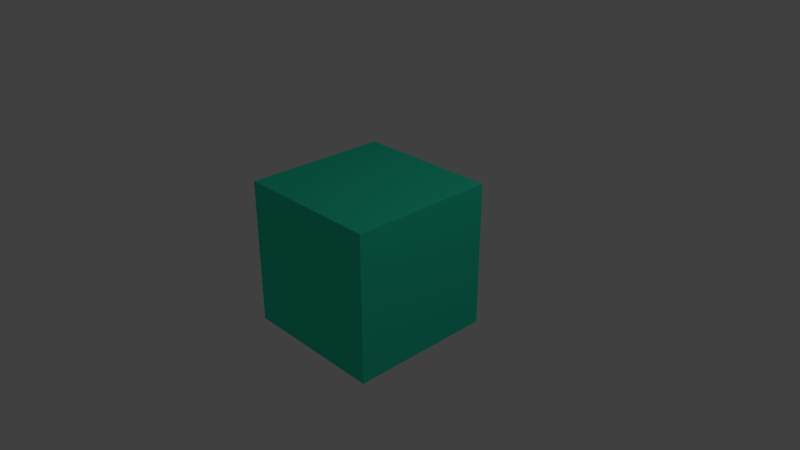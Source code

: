 # Source: luminance.blend  (saved by Blender 2.77.1; exported with 4.5.12 LTS)
import bpy
from mathutils import Matrix  # noqa: F401  (used for matrix-valued properties, if any)

bpy.ops.wm.read_factory_settings(use_empty=True)
scene = bpy.context.scene
scene.name = 'Scene'

# ---- collections
col_collection_1 = bpy.data.collections.new('Collection 1'); scene.collection.children.link(col_collection_1)

# ---- materials (node trees are filled in below, after node groups)
mat_material = bpy.data.materials.new('Material')
mat_material.alpha_threshold = 0.0
mat_material.use_transparent_shadow = False
mat_material.diffuse_color = (0.0311, 0.7944, 0.4904, 1.0)
mat_material.roughness = 0.5
mat_material.line_color = (0.0, 0.0, 0.0, 1.0)

# ---- material node trees

# ---- world
world_world = bpy.data.worlds.new('World'); scene.world = world_world
world_world.color = (0.05088, 0.05088, 0.05088)
world_world.use_sun_shadow = False
world_world.sun_shadow_jitter_overblur = 0.0
world_world.cycles.sampling_method = 'MANUAL'

# ---- cameras
cam_camera = bpy.data.cameras.new('Camera')
cam_camera.clip_end = 100.0
cam_camera.lens = 35.0
cam_camera.sensor_width = 32.0
cam_camera.sensor_height = 18.0
cam_camera.ortho_scale = 7.314
cam_camera.dof.focus_distance = 0.0
cam_camera.dof.aperture_fstop = 128.0

# ---- lights
light_lamp = bpy.data.lights.new('Lamp', 'POINT')
light_lamp.transmission_factor = 0.0
light_lamp.cutoff_distance = 30.0
light_lamp.energy = 100.0
light_lamp.shadow_buffer_clip_start = 1.001
light_lamp.shadow_soft_size = 0.1
light_lamp.shadow_maximum_resolution = 0.006
light_lamp.use_absolute_resolution = True

# ---- meshes
me_cube = bpy.data.meshes.new('Cube')
me_cube.from_pydata([(1.0, 1.0, -1.0), (1.0, -1.0, -1.0), (-1.0, -1.0, -1.0), (-1.0, 1.0, -1.0), (1.0, 1.0, 1.0), (1.0, -1.0, 1.0), (-1.0, -1.0, 1.0), (-1.0, 1.0, 1.0)], [], [(0, 1, 2, 3), (4, 7, 6, 5), (0, 4, 5, 1), (1, 5, 6, 2), (2, 6, 7, 3), (4, 0, 3, 7)])
me_cube.materials.append(mat_material)
me_cube.use_remesh_preserve_volume = False
me_cube.use_remesh_preserve_attributes = False
me_cube.use_mirror_vertex_groups = False
me_cube.update()

# ---- objects
ob_cube = bpy.data.objects.new('Cube', me_cube)
ob_lamp = bpy.data.objects.new('Lamp', light_lamp)
ob_camera = bpy.data.objects.new('Camera', cam_camera)

# ---- transforms, parenting, visibility, modifiers, constraints
ob_cube.location = (0.0, 0.0, 0.0)
ob_cube.lock_rotations_4d = False
ob_cube.empty_display_type = 'ARROWS'
ob_cube.lineart.crease_threshold = 0.0
ob_lamp.location = (4.076, 1.005, 5.904)
ob_lamp.rotation_euler = (0.6503, 0.05522, 1.866)
ob_lamp.lock_rotations_4d = False
ob_lamp.empty_display_type = 'ARROWS'
ob_lamp.color = (0.0, 0.0, 0.0, 0.0)
ob_lamp.lineart.crease_threshold = 0.0
ob_camera.location = (7.481, -6.508, 5.344)
ob_camera.rotation_euler = (1.109, 0.0, 0.8149)
ob_camera.lock_rotations_4d = False
ob_camera.empty_display_type = 'ARROWS'
ob_camera.color = (0.0, 0.0, 0.0, 0.0)
ob_camera.display_type = 'WIRE'
ob_camera.lineart.crease_threshold = 0.0

# ---- collection membership
col_collection_1.objects.link(ob_cube)
col_collection_1.objects.link(ob_lamp)
col_collection_1.objects.link(ob_camera)

# ---- scene / render settings (as saved in the file)
scene.camera = ob_camera
scene.frame_start = 1; scene.frame_end = 250; scene.frame_set(1)
scene.render.engine = 'BLENDER_EEVEE_NEXT'
scene.render.resolution_percentage = 50
scene.render.dither_intensity = 0.0
scene.cycles.use_denoising = False
scene.cycles.samples = 128
scene.cycles.sampling_pattern = 'TABULATED_SOBOL'
scene.cycles.light_sampling_threshold = 0.0
scene.cycles.use_adaptive_sampling = False
scene.cycles.use_light_tree = False
scene.cycles.blur_glossy = 0.0
scene.cycles.sample_clamp_indirect = 0.0
scene.view_settings.view_transform = 'Standard'
bpy.context.view_layer.update()
